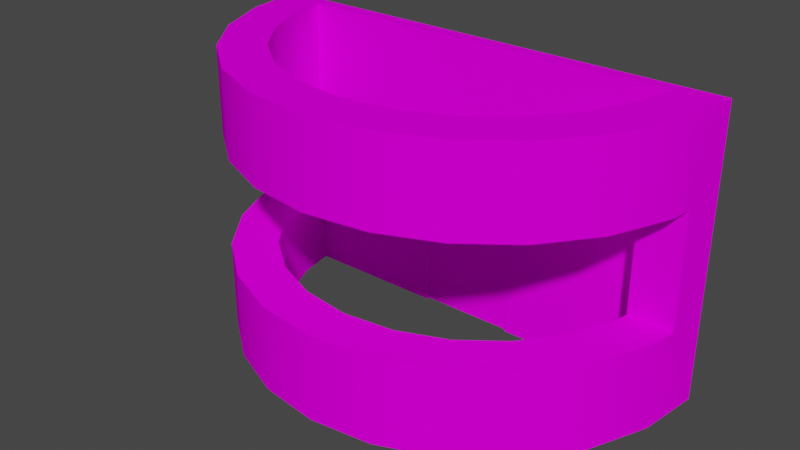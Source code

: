 # Source: VSL_lobbyinfostand.blend  (saved by Blender 2.93.20; exported with 4.5.12 LTS)
import bpy
from mathutils import Matrix  # noqa: F401  (used for matrix-valued properties, if any)

bpy.ops.wm.read_factory_settings(use_empty=True)
scene = bpy.context.scene
scene.name = 'Scene'

# ---- images (referenced by path relative to the original .blend; pixels are not part of the script)
import os
ASSET_DIR = os.environ.get("B2B_ASSET_DIR", "")  # directory of the original .blend (textures are referenced by path, not embedded)
HERE = os.path.dirname(os.path.abspath(__file__))  # packed textures are extracted next to this script under _unpacked/

def load_image(name, relpath, width, height, colorspace="sRGB"):
    """Load a texture the original file referenced (path relative to the .blend, or extracted next to this script)."""
    p = next((c for c in (os.path.join(HERE, relpath), os.path.join(ASSET_DIR, relpath)) if relpath and os.path.exists(c)), "")
    if p:
        img = bpy.data.images.load(p, check_existing=True)
        img.name = name
    else:  # same state as the original file: an image datablock whose file is absent (Cycles renders it pink)
        img = bpy.data.images.new(name, width, height)
        img.source = "FILE"
        img.filepath = "//" + (relpath or name)
    img.colorspace_settings.name = colorspace
    return img
img_vslliswallpaper_tiff = load_image('VSLliswallpaper.TIFF', 'VSLliswallpaper.TIFF', 1024, 1024, 'sRGB')
img_liscmlfp01_tiff = load_image('liscmlfp01.TIFF', 'liscmlfp01.TIFF', 1024, 1024, 'sRGB')
img_lisredwoodmap_tiff = load_image('lisredwoodmap.TIFF', 'lisredwoodmap.TIFF', 1024, 1024, 'sRGB')

# ---- materials (node trees are filled in below, after node groups)
mat_vslliswalltex01 = bpy.data.materials.new('VSLliswalltex01')
mat_vslliswalltex01.use_transparent_shadow = False
mat_vslliswalltex01.roughness = 0.9623
mat_vslliswalltex01.specular_intensity = 0.0
mat_vslliscm01 = bpy.data.materials.new('VSLliscm01')
mat_vslliscm01.use_transparent_shadow = False
mat_vslliscm01.roughness = 0.9623
mat_vslliscm01.specular_intensity = 0.0
mat_vsllisredwood = bpy.data.materials.new('VSLlisredwood')
mat_vsllisredwood.use_transparent_shadow = False
mat_vsllisredwood.roughness = 0.9623
mat_vsllisredwood.specular_intensity = 0.0

# ---- node groups
ng_auto_smooth = bpy.data.node_groups.new('Auto Smooth', 'GeometryNodeTree')
_s = ng_auto_smooth.interface.new_socket(name='Geometry', in_out='OUTPUT', socket_type='NodeSocketGeometry')
_s = ng_auto_smooth.interface.new_socket(name='Geometry', in_out='INPUT', socket_type='NodeSocketGeometry')
_s = ng_auto_smooth.interface.new_socket(name='Angle', in_out='INPUT', socket_type='NodeSocketFloat')
_s.subtype = 'ANGLE'
_s.min_value = 0.0
_s.max_value = 3.142
ng_auto_smooth.is_modifier = True
_N = ng_auto_smooth.nodes; _L = ng_auto_smooth.links
n0 = _N.new('NodeGroupOutput'); n0.name = 'Group Output'; n0.location = (480, -100)
n1 = _N.new('NodeGroupInput'); n1.name = 'Group Input'; n1.location = (-420, -300)
n2 = _N.new('NodeGroupInput'); n2.name = 'Group Input.001'; n2.location = (-60, -100)
n3 = _N.new('GeometryNodeSetShadeSmooth'); n3.name = 'Set Shade Smooth'; n3.location = (120, -100)
n3.domain = 'EDGE'
n4 = _N.new('GeometryNodeSetShadeSmooth'); n4.name = 'Set Shade Smooth.001'; n4.location = (300, -100)
n5 = _N.new('GeometryNodeInputMeshEdgeAngle'); n5.name = 'Edge Angle'; n5.location = (-420, -220)
n6 = _N.new('GeometryNodeInputEdgeSmooth'); n6.name = 'Is Edge Smooth'; n6.location = (-60, -160)
n7 = _N.new('GeometryNodeInputShadeSmooth'); n7.name = 'Is Face Smooth'; n7.location = (-240, -340)
n8 = _N.new('FunctionNodeBooleanMath'); n8.name = 'Boolean Math'; n8.location = (-60, -220)
n9 = _N.new('FunctionNodeCompare'); n9.name = 'Compare'; n9.location = (-240, -180)
n9.operation = 'LESS_EQUAL'
_L.new(n5.outputs[0], n9.inputs[0])
_L.new(n4.outputs[0], n0.inputs[0])
_L.new(n1.outputs[1], n9.inputs[1])
_L.new(n9.outputs[0], n8.inputs[0])
_L.new(n7.outputs[0], n8.inputs[1])
_L.new(n2.outputs[0], n3.inputs[0])
_L.new(n6.outputs[0], n3.inputs[1])
_L.new(n3.outputs[0], n4.inputs[0])
_L.new(n8.outputs[0], n3.inputs[2])
n0.is_active_output = True

# ---- material node trees
mat_vslliswalltex01.use_nodes = True; mat_vslliswalltex01.node_tree.nodes.clear()
_N = mat_vslliswalltex01.node_tree.nodes; _L = mat_vslliswalltex01.node_tree.links
n0 = _N.new('ShaderNodeBsdfPrincipled'); n0.name = 'Principled BSDF'; n0.location = (10, 300)
n0.distribution = 'GGX'
n0.subsurface_method = 'BURLEY'
n0.inputs[2].default_value = 0.9623
n0.inputs[3].default_value = 1.45
n0.inputs[13].default_value = 0.0
n0.inputs[27].default_value = (0.0, 0.0, 0.0, 1.0)
n0.inputs[28].default_value = 1.0
n1 = _N.new('ShaderNodeOutputMaterial'); n1.name = 'Material Output'; n1.location = (300, 300)
n2 = _N.new('ShaderNodeTexImage'); n2.name = 'Image Texture'; n2.location = (-300, 600)
n2.image = img_vslliswallpaper_tiff
_L.new(n0.outputs[0], n1.inputs[0])
_L.new(n2.outputs[0], n0.inputs[0])
n1.is_active_output = True
mat_vslliscm01.use_nodes = True; mat_vslliscm01.node_tree.nodes.clear()
_N = mat_vslliscm01.node_tree.nodes; _L = mat_vslliscm01.node_tree.links
n0 = _N.new('ShaderNodeBsdfPrincipled'); n0.name = 'Principled BSDF'; n0.location = (10, 300)
n0.distribution = 'GGX'
n0.subsurface_method = 'BURLEY'
n0.inputs[2].default_value = 0.9623
n0.inputs[3].default_value = 1.45
n0.inputs[13].default_value = 0.0
n0.inputs[27].default_value = (0.0, 0.0, 0.0, 1.0)
n0.inputs[28].default_value = 1.0
n1 = _N.new('ShaderNodeOutputMaterial'); n1.name = 'Material Output'; n1.location = (300, 300)
n2 = _N.new('ShaderNodeTexImage'); n2.name = 'Image Texture'; n2.location = (-300, 600)
n2.image = img_liscmlfp01_tiff
_L.new(n0.outputs[0], n1.inputs[0])
_L.new(n2.outputs[0], n0.inputs[0])
n1.is_active_output = True
mat_vsllisredwood.use_nodes = True; mat_vsllisredwood.node_tree.nodes.clear()
_N = mat_vsllisredwood.node_tree.nodes; _L = mat_vsllisredwood.node_tree.links
n0 = _N.new('ShaderNodeBsdfPrincipled'); n0.name = 'Principled BSDF'; n0.location = (10, 300)
n0.distribution = 'GGX'
n0.subsurface_method = 'BURLEY'
n0.inputs[2].default_value = 0.9623
n0.inputs[3].default_value = 1.45
n0.inputs[13].default_value = 0.0
n0.inputs[27].default_value = (0.0, 0.0, 0.0, 1.0)
n0.inputs[28].default_value = 1.0
n1 = _N.new('ShaderNodeOutputMaterial'); n1.name = 'Material Output'; n1.location = (300, 300)
n2 = _N.new('ShaderNodeTexImage'); n2.name = 'Image Texture'; n2.location = (-300, 600)
n2.image = img_lisredwoodmap_tiff
_L.new(n0.outputs[0], n1.inputs[0])
_L.new(n2.outputs[0], n0.inputs[0])
n1.is_active_output = True

# ---- world
world_world = bpy.data.worlds.new('World'); scene.world = world_world
world_world.use_nodes = True; world_world.node_tree.nodes.clear()
_N = world_world.node_tree.nodes; _L = world_world.node_tree.links
n0 = _N.new('ShaderNodeOutputWorld'); n0.name = 'World Output'; n0.location = (300, 300)
n1 = _N.new('ShaderNodeBackground'); n1.name = 'Background'; n1.location = (10, 300)
n1.inputs[0].default_value = (0.05088, 0.05088, 0.05088, 1.0)
_L.new(n1.outputs[0], n0.inputs[0])
n0.is_active_output = True
world_world.color = (0.05088, 0.05088, 0.05088)
world_world.use_sun_shadow = False
world_world.sun_shadow_jitter_overblur = 0.0

# ---- meshes
me_vsl_lobbyinfostand = bpy.data.meshes.new('VSL_lobbyinfostand')
me_vsl_lobbyinfostand.from_pydata([(-2.293, -1.38, -0.6743), (2.228, -1.38, -0.5355), (0.6921, -1.38, -0.5355), (-0.3141, -1.38, -0.5355), (2.699, 1.611, -0.6743), (-0.3141, 0.6172, -0.6743), (0.2029, 1.611, -0.5355), (0.6921, 0.6172, -0.5355), (-1.822, 1.611, -0.5355), (-2.239, -0.4648, -0.2641), (2.364, -0.4648, 0.5736), (2.364, -1.38, 0.5736), (0.2029, -1.38, 1.822), (-1.562, -0.4648, 1.091), (1.968, -1.38, 1.091), (-1.959, -0.4648, 0.5736), (-2.208, -1.38, -0.02832), (-1.045, -1.38, 1.487), (-0.4431, -1.38, 1.737), (-1.959, -1.38, 0.5736), (-1.562, -1.38, 1.091), (-1.045, -0.4648, 1.487), (-2.208, -0.4648, -0.02832), (0.8489, -1.38, 1.737), (1.451, -1.38, 1.487), (1.452, 0.7304, 1.486), (0.2029, 1.611, 1.822), (0.8489, 0.7304, 1.737), (-0.4431, 0.7304, 1.737), (-1.045, 1.611, 1.487), (-1.562, 1.611, 1.091), (2.364, 1.611, 0.5736), (-0.3141, 0.6172, -0.5355), (0.2029, 0.6172, -0.5355), (0.2029, 0.6172, -0.6743), (2.159, -0.4648, -0.1503), (2.159, -1.38, -0.1503), (-1.55, -1.38, 0.338), (-0.8094, -0.4648, 1.079), (-0.8094, -1.38, 1.079), (-1.229, -1.38, 0.7573), (1.635, -1.38, 0.7573), (1.635, -0.4648, 0.7573), (0.2029, -0.4648, 1.35), (0.2029, -1.38, 1.35), (-0.3211, -1.38, 1.281), (1.215, -1.38, 1.079), (0.7269, -1.38, 1.281), (0.7269, -0.4648, 1.281), (1.956, -1.38, 0.338), (1.956, -0.4648, 0.338), (1.956, 1.611, 0.338), (2.159, 1.611, -0.1503), (2.159, 0.7304, -0.1503), (0.7269, 1.611, 1.281), (1.215, 0.7304, 1.079), (0.7269, 0.7304, 1.281), (0.2029, 0.7304, 1.35), (-0.3211, 1.611, 1.281), (1.956, 0.7304, 0.338), (-1.55, 0.7304, 0.338), (0.6921, 0.6172, -0.6743), (2.179, -0.4648, -0.2641), (2.645, -0.4648, -0.2641), (-1.773, 0.7304, -0.2641), (2.699, -1.38, -0.6743), (-2.293, 1.611, -0.6743), (-2.239, 0.7304, -0.2641), (0.2029, 0.7304, 1.822), (-1.562, 0.7304, 1.091), (-1.55, 1.611, 0.338), (1.451, 1.611, 1.487), (1.635, 1.611, 0.7573), (-1.229, 0.7304, 0.7573), (-1.045, 0.7304, 1.487), (-2.208, 0.7304, -0.02832), (-1.959, 0.7304, 0.5736), (-0.4431, 1.611, 1.737), (1.968, 0.7304, 1.091), (1.635, 0.7304, 0.7573), (2.364, 0.7304, 0.5736), (-0.8094, 1.611, 1.079), (0.2029, 1.611, 1.35), (-1.753, -1.38, -0.1503), (-1.229, 1.611, 0.7573), (-1.959, 1.611, 0.5736), (0.8489, 1.611, 1.737), (1.215, 1.611, 1.079), (-2.208, 1.611, -0.02832), (1.968, 1.611, 1.091), (-0.8094, 0.7304, 1.079), (-0.3211, 0.7304, 1.281), (2.614, 1.611, -0.02832), (-1.822, -1.38, -0.5355), (2.614, -0.4648, -0.02832), (2.614, -1.38, -0.02832), (2.614, 0.7304, -0.02832), (2.645, 0.7304, -0.2641), (-1.753, 1.611, -0.1503), (2.228, 1.611, -0.5355), (0.2029, 1.611, -0.6743), (-0.3141, -1.38, -0.6743), (0.6921, -1.38, -0.6743), (2.179, 0.7304, -0.2641), (-1.753, 0.7304, -0.1503), (-1.753, -0.4648, -0.1503), (-0.3211, -0.4648, 1.281), (-0.4431, -0.4648, 1.737), (0.2029, -0.4648, 1.822), (1.215, -0.4648, 1.079), (1.968, -0.4648, 1.091), (0.8489, -0.4648, 1.737), (-1.55, -0.4648, 0.338), (-1.229, -0.4648, 0.7573), (1.451, -0.4648, 1.487), (-1.773, -0.4648, -0.2641), (-0.2014, -0.3149, -0.6446), (-0.2014, -0.5392, -0.6446), (-0.2784, -0.5392, -0.6446), (-0.2784, -0.3149, -0.6446), (-0.2784, -0.5392, -0.5658), (-0.2014, -0.3149, -0.5658), (-0.2014, -0.5392, -0.5658), (-0.2784, -0.3149, -0.5658), (-0.262, -0.3854, -0.5366), (-0.2295, -0.4038, -0.6741), (-0.2292, -0.3684, -0.5372), (-0.2677, -0.4044, -0.5296), (-0.251, -0.4015, -0.494), (-0.2398, -0.3852, -0.5428), (-0.2398, -0.3852, -0.6677), (-0.2292, -0.3684, -0.6736), (-0.2506, -0.4023, -0.5372), (-0.2292, -0.4044, -0.7154), (-0.2504, -0.366, -0.4951), (-0.2398, -0.3852, -0.7204), (-0.2286, -0.3689, -0.7165), (-0.2178, -0.3854, -0.5366), (-0.2504, -0.366, -0.7154), (-0.2119, -0.366, -0.6809), (-0.2178, -0.3854, -0.6741), (-0.216, -0.3852, -0.4951), (-0.2119, -0.366, -0.5296), (-0.257, -0.3541, -0.6859), (-0.2691, -0.3689, -0.6802), (-0.216, -0.3852, -0.7154), (-0.2398, -0.3852, -0.4901), (-0.2119, -0.366, -0.5032), (-0.2286, -0.3689, -0.494), (-0.2464, -0.4162, -0.5032), (-0.2295, -0.4038, -0.5366), (-0.2105, -0.4015, -0.5303), (-0.2691, -0.3689, -0.7079), (-0.2503, -0.367, -0.6741), (-0.2105, -0.4015, -0.6802), (-0.257, -0.3541, -0.5246), (-0.251, -0.4015, -0.7165), (-0.2636, -0.3852, -0.7154), (-0.262, -0.3854, -0.6741), (-0.2105, -0.4015, -0.7079), (-0.2503, -0.367, -0.5366), (-0.2226, -0.4162, -0.5246), (-0.2226, -0.4162, -0.5083), (-0.2013, -0.3852, -0.5083), (-0.2636, -0.3852, -0.4951), (-0.2691, -0.3689, -0.5026), (-0.2226, -0.4162, -0.7022), (-0.2292, -0.4044, -0.4951), (-0.2464, -0.4162, -0.6809), (-0.2691, -0.3689, -0.5303), (-0.2013, -0.3852, -0.6859), (-0.2398, -0.3487, -0.5164), (-0.2185, -0.3541, -0.5164), (-0.257, -0.3541, -0.5083), (-0.2783, -0.3852, -0.5246), (-0.2332, -0.3541, -0.5032), (-0.2185, -0.3541, -0.694), (-0.2054, -0.4044, -0.694), (-0.2036, -0.3689, -0.694), (-0.2013, -0.3852, -0.7022), (-0.2611, -0.4162, -0.694), (-0.2054, -0.4044, -0.5164), (-0.2398, -0.4217, -0.694), (-0.2464, -0.4162, -0.7072), (-0.2743, -0.366, -0.694), (-0.2332, -0.3541, -0.7072), (-0.257, -0.3541, -0.7022), (-0.2332, -0.3541, -0.5296), (-0.2783, -0.3852, -0.5083), (-0.2677, -0.4044, -0.7072), (-0.2611, -0.4162, -0.5164), (-0.2783, -0.3852, -0.6859), (-0.2783, -0.3852, -0.7022), (-0.2464, -0.4162, -0.5296), (-0.2398, -0.4217, -0.5164), (-0.2226, -0.4162, -0.6859), (-0.2119, -0.366, -0.7072), (-0.2036, -0.3689, -0.5164), (-0.2013, -0.3852, -0.5246), (-0.2398, -0.3487, -0.694), (-0.2332, -0.3541, -0.6809), (-0.2506, -0.4023, -0.6736), (-0.2677, -0.4044, -0.6809), (-0.276, -0.4015, -0.694), (-0.2743, -0.366, -0.5164), (-0.2677, -0.4044, -0.5032), (-0.276, -0.4015, -0.5164), (-0.2105, -0.4015, -0.5026), (-0.3142, -1.379, -0.5673), (0.6921, -1.379, -0.5673), (-0.3142, 0.6171, -0.5673), (0.6921, 0.6171, -0.5673), (0.6922, 0.6171, -0.6432), (0.6922, -1.379, -0.6432), (-0.3141, 0.6171, -0.6432), (-0.3141, -1.379, -0.6432)], [], [(66, 5, 101, 0), (98, 8, 66, 88), (93, 3, 32, 8), (168, 201, 202, 180), (4, 61, 100), (6, 7, 99), (6, 8, 32), (66, 100, 5), (16, 22, 9, 0), (92, 96, 97, 4), (67, 75, 88, 66), (102, 61, 4, 65), (71, 25, 78, 89), (153, 158, 124, 160), (45, 106, 43, 44), (115, 64, 67, 9), (23, 24, 114, 111), (56, 57, 82, 54), (58, 82, 57, 91), (73, 60, 70, 84), (87, 72, 79, 55), (107, 18, 12, 108), (160, 126, 131, 153), (20, 17, 21, 13), (74, 29, 30, 69), (88, 75, 76, 85), (47, 48, 109, 46), (102, 2, 7, 61), (25, 71, 86, 27), (49, 50, 35, 36), (11, 95, 94, 10), (108, 12, 23, 111), (6, 32, 33), (100, 34, 5), (119, 118, 117, 116), (62, 63, 97, 103), (210, 208, 209, 211), (41, 42, 50, 49), (81, 58, 91, 90), (120, 123, 121, 122), (80, 31, 89, 78), (28, 77, 29, 74), (54, 87, 55, 56), (69, 30, 85, 76), (106, 45, 39, 38), (98, 70, 60, 104), (114, 24, 14, 110), (125, 140, 137, 150), (32, 3, 101, 5), (32, 5, 34, 33), (21, 17, 18, 107), (19, 20, 13, 15), (42, 41, 46, 109), (48, 47, 44, 43), (7, 2, 1, 99), (100, 61, 34), (6, 33, 7), (84, 81, 90, 73), (110, 14, 11, 10), (4, 97, 65), (66, 0, 67), (105, 83, 93, 115), (111, 48, 43, 108), (82, 26, 86, 54), (94, 35, 50, 10), (91, 57, 68, 28), (13, 113, 112, 15), (84, 30, 29, 81), (51, 31, 92, 52), (21, 38, 113, 13), (15, 112, 105, 22), (10, 50, 42, 110), (90, 91, 28, 74), (52, 92, 4, 99), (114, 109, 48, 111), (72, 89, 31, 51), (107, 106, 38, 21), (58, 77, 26, 82), (104, 60, 76, 75), (73, 90, 74, 69), (57, 56, 27, 68), (110, 42, 109, 114), (36, 35, 62, 1), (98, 104, 64, 8), (94, 95, 65, 63), (103, 53, 52, 99), (99, 1, 103), (8, 64, 93), (97, 63, 65), (0, 9, 67), (63, 62, 35, 94), (22, 105, 115, 9), (115, 93, 64), (103, 1, 62), (100, 99, 4), (100, 6, 99), (100, 66, 8), (37, 112, 113, 40), (100, 8, 6), (22, 16, 19, 15), (112, 37, 83, 105), (40, 113, 38, 39), (56, 55, 25, 27), (108, 43, 106, 107), (70, 85, 30, 84), (60, 73, 69, 76), (98, 88, 85, 70), (59, 53, 96, 80), (81, 29, 77, 58), (64, 104, 75, 67), (54, 86, 71, 87), (87, 71, 89, 72), (79, 59, 80, 78), (53, 103, 97, 96), (34, 61, 7, 33), (77, 28, 68, 26), (53, 59, 51, 52), (213, 215, 214, 212), (201, 125, 150, 132), (59, 79, 72, 51), (132, 124, 158, 201), (55, 79, 78, 25), (140, 131, 126, 137), (156, 157, 138, 135), (127, 206, 174, 124), (136, 145, 133, 135), (181, 207, 162, 161), (126, 137, 150, 129), (201, 130, 153, 158), (183, 156, 135, 133), (131, 130, 125, 140), (130, 201, 125), (191, 203, 202, 158), (185, 136, 135, 138), (129, 150, 132), (130, 131, 153), (149, 167, 146, 128), (161, 150, 137, 151), (175, 134, 146, 148), (145, 136, 196), (170, 178, 139, 140), (171, 173, 134, 175), (157, 156, 189), (194, 193, 150, 161), (129, 160, 126), (148, 146, 167, 141), (163, 207, 181, 198), (144, 184, 191, 158), (182, 183, 133, 166), (157, 152, 186, 138), (142, 197, 198, 137), (163, 197, 147, 141), (188, 206, 205, 164), (124, 132, 127), (154, 177, 170, 140), (140, 139, 131), (189, 203, 192, 157), (137, 126, 142), (174, 204, 169, 124), (152, 157, 192), (164, 205, 128), (158, 202, 201), (141, 147, 148), (195, 154, 140, 125), (199, 185, 138, 186), (164, 134, 173, 165), (155, 160, 124, 169), (207, 163, 141), (158, 153, 143, 144), (182, 195, 125, 168), (141, 167, 162, 207), (199, 143, 153, 200), (196, 178, 179, 145), (194, 162, 167, 149), (165, 188, 164), (198, 181, 151, 137), (175, 148, 147, 172), (194, 161, 162), (159, 145, 179), (177, 159, 179, 170), (145, 159, 166, 133), (190, 205, 206, 127), (200, 131, 139, 176), (204, 165, 173, 155), (200, 153, 131), (171, 187, 160, 155), (171, 175, 172, 187), (184, 152, 192, 191), (193, 132, 150), (127, 132, 193, 190), (161, 151, 181), (155, 169, 204), (188, 165, 204, 174), (189, 156, 183, 180), (187, 126, 160), (168, 125, 201), (176, 185, 199, 200), (149, 128, 205, 190), (180, 183, 182, 168), (186, 152, 184, 143), (132, 124, 160, 129), (199, 186, 143), (176, 196, 136, 185), (172, 147, 197, 142), (142, 126, 187, 172), (178, 170, 179), (166, 159, 177, 195), (180, 202, 203, 189), (128, 146, 134, 164), (190, 193, 194, 149), (176, 139, 178, 196), (195, 177, 154), (171, 155, 173), (206, 188, 174), (203, 191, 192), (143, 184, 144), (182, 166, 195), (197, 163, 198), (26, 68, 27, 86), (96, 92, 31, 80)])
me_vsl_lobbyinfostand.polygons.foreach_set('use_smooth', [True] * 220)
me_vsl_lobbyinfostand.polygons.foreach_set('material_index', [0, 0, 0, 1, 0, 0, 0, 0, 0, 0, 0, 0, 0, 1, 0, 0, 0, 0, 0, 0, 0, 0, 1, 0, 0, 0, 0, 0, 0, 0, 0, 0, 0, 0, 1, 0, 2, 0, 0, 1, 0, 0, 0, 0, 0, 0, 0, 1, 0, 0, 0, 0, 0, 0, 0, 0, 0, 0, 0, 0, 0, 0, 1, 0, 1, 0, 1, 0, 0, 1, 1, 1, 0, 0, 1, 0, 1, 0, 0, 0, 0, 1, 0, 0, 0, 0, 0, 0, 0, 0, 1, 1, 0, 0, 0, 0, 0, 0, 0, 0, 0, 0, 0, 1, 0, 0, 0, 0, 0, 0, 0, 0, 0, 0, 0, 0, 0, 2, 1, 0, 1, 0, 1, 1, 1, 1, 1, 1, 1, 1, 1, 1, 1, 1, 1, 1, 1, 1, 1, 1, 1, 1, 1, 1, 1, 1, 1, 1, 1, 1, 1, 1, 1, 1, 1, 1, 1, 1, 1, 1, 1, 1, 1, 1, 1, 1, 1, 1, 1, 1, 1, 1, 1, 1, 1, 1, 1, 1, 1, 1, 1, 1, 1, 1, 1, 1, 1, 1, 1, 1, 1, 1, 1, 1, 1, 1, 1, 1, 1, 1, 1, 1, 1, 1, 1, 1, 1, 1, 1, 1, 1, 1, 1, 1, 1, 1, 1, 1, 0, 0])
_uv = me_vsl_lobbyinfostand.uv_layers.new(name='UVMap')
_uv.uv.foreach_set('vector', [2.07, 1.303, 0.8252, 0.678, 0.8252, -0.5781, 2.07, -0.5781, 0.1086, 0.5593, 0.09485, 0.6474, 0.000488, 0.6792, 0.01752, 0.5313, -0.7733, -0.5781, 0.1748, -0.5781, 0.1748, 0.678, -0.7733, 1.303, 0.45, 0.1762, 0.45, 0.3524, 0.35, 0.3238, 0.25, 0.1762, -1.07, 1.303, 0.1923, 0.678, 0.5, 1.303, 0.5, 1.303, 0.8077, 0.678, 1.773, 1.303, 0.5, 1.303, -0.7733, 1.303, 0.1748, 0.678, 2.07, 1.303, 0.5, 1.303, 0.8252, 0.678, 0.1214, -0.5781, 0.1214, -0.002502, -0.02685, -0.002502, -0.2849, -0.5781, 0.8786, 1.303, 0.8786, 0.7492, 1.027, 0.7492, 1.285, 1.303, -0.02685, 0.7492, 0.1214, 0.7492, 0.1214, 1.303, -0.2849, 1.303, 0.1923, -0.5781, 0.1923, 0.678, -1.07, 1.303, -1.07, -0.5781, 1.285, 1.303, 1.286, 0.7492, 1.61, 0.7492, 1.61, 1.303, 0.09357, 0.000488, 0.25, 0.000488, 0.25, 0.9995, 0.09357, 0.9995, 0.8296, -0.5781, 0.8296, -0.002502, 0.5, -0.002502, 0.5, -0.5781, -0.7427, -0.002502, -0.7427, 0.7492, -1.036, 0.7492, -1.036, -0.002502, 0.9063, -0.5781, 1.285, -0.5781, 1.285, -0.002502, 0.9063, -0.002502, 0.1704, 0.7492, 0.5, 0.7492, 0.5, 1.303, 0.1704, 1.303, 0.8296, 1.303, 0.5, 1.303, 0.5, 0.7492, 0.8296, 0.7492, 0.3845, 0.7492, 0.6483, 0.7492, 0.6483, 1.303, 0.3845, 1.303, -0.1367, 1.303, -0.4004, 1.303, -0.4004, 0.7492, -0.1367, 0.7492, 0.09369, -0.002502, 0.09369, -0.5781, 0.5, -0.5781, 0.5, -0.002502, 0.09357, 0.9995, -0.09357, 0.9995, -0.09357, 0.000488, 0.09357, 0.000488, -0.61, -0.5781, -0.2849, -0.5781, -0.2849, -0.002502, -0.61, -0.002502, -0.2849, 0.7492, -0.2849, 1.303, -0.61, 1.303, -0.61, 0.7492, 0.1214, 1.303, 0.1214, 0.7492, 0.5, 0.7492, 0.5, 1.303, 0.1704, -0.5781, 0.1704, -0.002502, -0.1367, -0.002502, -0.1367, -0.5781, -0.2849, -0.5781, -0.1976, -0.5781, -0.1976, 0.678, -0.2849, 0.678, 1.286, 0.7492, 1.285, 1.303, 0.9063, 1.303, 0.9063, 0.7492, 0.3517, -0.5781, 0.3517, -0.002502, 0.04468, -0.002502, 0.04468, -0.5781, 0.5, -0.5781, 0.8786, -0.5781, 0.8786, -0.002502, 0.5, -0.002502, 0.5, -0.002502, 0.5, -0.5781, 0.9063, -0.5781, 0.9063, -0.002502, 0.5, 1.303, 0.1748, 0.678, 0.5, 0.678, 0.5, 1.303, 0.5, 0.678, 0.8252, 0.678, 0.3738, 0.2119, 0.3738, 0.8931, 0.6259, 0.8933, 0.6259, 0.2115, 1.743, -0.002502, 2.036, -0.002502, 2.036, 0.7492, 1.743, 0.7492, 0.9995, 0.000488, 0.9995, 0.9995, 0.000549, 0.9995, 0.000549, 0.000488, 0.6155, -0.5781, 0.6155, -0.002502, 0.3517, -0.002502, 0.3517, -0.5781, 1.137, 1.303, 0.8296, 1.303, 0.8296, 0.7492, 1.137, 0.7492, 0.1262, 0.8931, 0.1262, 0.2119, -0.1259, 0.2115, -0.1259, 0.8933, 0.5, 0.7492, 0.5, 1.303, 0.1749, 1.303, 0.1749, 0.7492, 0.09369, 0.7492, 0.09369, 1.303, -0.2849, 1.303, -0.2849, 0.7492, 0.1704, 1.303, -0.1367, 1.303, -0.1367, 0.7492, 0.1704, 0.7492, 0.8251, 0.7492, 0.8251, 1.303, 0.5, 1.303, 0.5, 0.7492, 0.8296, -0.002502, 0.8296, -0.5781, 1.137, -0.5781, 1.137, -0.002502, 0.9553, 1.303, 0.6483, 1.303, 0.6483, 0.7492, 0.9553, 0.7492, 1.285, -0.002502, 1.285, -0.5781, 1.61, -0.5781, 1.61, -0.002502, 0.5936, 0.000488, 0.75, 0.000488, 0.75, 0.9995, 0.5936, 0.9995, 1.198, 0.678, 1.198, -0.5781, 1.285, -0.5781, 1.285, 0.678, 0.8252, 1.198, 0.8252, 1.285, 0.5, 1.285, 0.5, 1.198, -0.2849, -0.002502, -0.2849, -0.5781, 0.09369, -0.5781, 0.09369, -0.002502, 0.5, -0.5781, 0.8251, -0.5781, 0.8251, -0.002502, 0.5, -0.002502, -0.4004, -0.002502, -0.4004, -0.5781, -0.1367, -0.5781, -0.1367, -0.002502, 0.1704, -0.002502, 0.1704, -0.5781, 0.5, -0.5781, 0.5, -0.002502, 0.8077, 0.678, 0.8077, -0.5781, 1.773, -0.5781, 1.773, 1.303, 0.5, 1.303, 0.1923, 0.678, 0.5, 0.678, 0.5, 1.303, 0.5, 0.678, 0.8077, 0.678, 1.4, 1.303, 1.137, 1.303, 1.137, 0.7492, 1.4, 0.7492, 0.1749, -0.002502, 0.1749, -0.5781, 0.5, -0.5781, 0.5, -0.002502, 1.285, 1.303, 1.027, 0.7492, 1.285, -0.5781, -0.2849, 1.303, -0.2849, -0.5781, -0.02685, 0.7492, 0.9553, -0.002502, 0.9553, -0.5781, 1.198, -0.5781, 1.027, -0.002502, 0.5996, 0.04126, 0.5808, 0.2593, 0.5, 0.2263, 0.5, 0.000488, 0.5, 0.2158, 0.5, 0.1078, 0.6293, 0.1273, 0.6049, 0.2316, 0.8718, 0.8866, 0.8016, 0.945, 0.7704, 0.7111, 0.8334, 0.5983, 0.3928, 0.1824, 0.5, 0.161, 0.5, 0.01465, 0.3679, 0.04102, 0.2278, 0.3506, 0.2792, 0.5103, 0.2296, 0.7111, 0.1666, 0.5983, 0.2135, 0.3515, 0.1468, 0.2752, 0.2502, 0.1844, 0.2974, 0.2778, 0.8509, 0.4474, 0.9326, 0.3936, 0.9825, 0.5313, 0.8914, 0.5593, 0.3075, 0.1606, 0.3439, 0.3562, 0.2792, 0.5103, 0.2278, 0.3506, 0.1666, 0.5983, 0.2296, 0.7111, 0.1984, 0.945, 0.1282, 0.8866, 0.8334, 0.5983, 0.7704, 0.7111, 0.7208, 0.5103, 0.7722, 0.3506, 0.2929, 0.2452, 0.3928, 0.1824, 0.3679, 0.04102, 0.2448, 0.1185, 0.8914, 0.5593, 0.9825, 0.5313, 0.9995, 0.6792, 0.9052, 0.6474, 0.6926, 0.1608, 0.6561, 0.3562, 0.5808, 0.2593, 0.5996, 0.04126, 0.7865, 0.3515, 0.8532, 0.2752, 0.9326, 0.3936, 0.8509, 0.4474, 0.4004, 0.04126, 0.4192, 0.2593, 0.3439, 0.3562, 0.3075, 0.1606, 0.3951, 0.2316, 0.3707, 0.1273, 0.5, 0.1078, 0.5, 0.2158, 0.09998, 0.6268, 0.1414, 0.4752, 0.05786, 0.402, 0.006836, 0.5889, 0.2072, 0.345, 0.2929, 0.2452, 0.2448, 0.1185, 0.139, 0.2416, 0.5, 0.161, 0.6072, 0.1824, 0.6321, 0.04102, 0.5, 0.01465, 0.7722, 0.3506, 0.7208, 0.5103, 0.6561, 0.3562, 0.6926, 0.1608, 0.04468, -0.5781, 0.04468, -0.002502, -0.02685, -0.002502, -0.1976, -0.5781, 0.9553, 1.303, 0.9553, 0.7492, 1.027, 0.7492, 1.198, 1.303, 0.8786, -0.002502, 0.8786, -0.5781, 1.285, -0.5781, 1.027, -0.002502, -0.02685, 0.7492, 0.04468, 0.7492, 0.04468, 1.303, -0.1976, 1.303, -0.1976, 1.303, -0.1976, -0.5781, -0.02685, 0.7492, 1.198, 1.303, 1.027, 0.7492, 1.198, -0.5781, 1.027, 0.7492, 1.027, -0.002502, 1.285, -0.5781, -0.2849, -0.5781, -0.02685, -0.002502, -0.02685, 0.7492, 0.8766, 0.9995, 0.8047, 0.9995, 0.8016, 0.945, 0.8718, 0.8866, 0.1282, 0.8866, 0.1984, 0.945, 0.1953, 0.9995, 0.1234, 0.9995, 1.027, -0.002502, 1.198, -0.5781, 1.027, 0.7492, -0.02685, 0.7492, -0.1976, -0.5781, -0.02685, -0.002502, 0.5, 0.6792, 0.9052, 0.6474, 0.9995, 0.6792, 0.5, 0.6792, 0.5, 0.6474, 0.9052, 0.6474, 0.5, 0.6792, 0.000488, 0.6792, 0.09485, 0.6474, 0.6483, -0.5781, 0.6483, -0.002502, 0.3845, -0.002502, 0.3845, -0.5781, 0.5, 0.6792, 0.09485, 0.6474, 0.5, 0.6474, 0.1214, -0.002502, 0.1214, -0.5781, 0.5, -0.5781, 0.5, -0.002502, 0.6483, -0.002502, 0.6483, -0.5781, 0.9553, -0.5781, 0.9553, -0.002502, 1.4, -0.5781, 1.4, -0.002502, 1.137, -0.002502, 1.137, -0.5781, 0.6072, 0.1824, 0.7071, 0.2452, 0.7555, 0.1187, 0.6321, 0.04102, 0.5, 0.000488, 0.5, 0.2263, 0.4192, 0.2593, 0.4004, 0.04126, 0.1491, 0.4474, 0.06744, 0.3936, 0.1468, 0.2752, 0.2135, 0.3515, 0.1414, 0.4752, 0.2072, 0.345, 0.139, 0.2416, 0.05786, 0.402, 0.1086, 0.5593, 0.01752, 0.5313, 0.06744, 0.3936, 0.1491, 0.4474, 0.8586, 0.4752, 0.9, 0.6268, 0.9932, 0.5889, 0.9421, 0.402, 0.2974, 0.2778, 0.2502, 0.1844, 0.3707, 0.1273, 0.3951, 0.2316, 0.09583, 0.6621, 0.09998, 0.6268, 0.006836, 0.5889, 0.000488, 0.6621, 0.6049, 0.2316, 0.6293, 0.1273, 0.7498, 0.1844, 0.7026, 0.2778, 0.7026, 0.2778, 0.7498, 0.1844, 0.8532, 0.2752, 0.7865, 0.3515, 0.7928, 0.345, 0.8586, 0.4752, 0.9421, 0.402, 0.861, 0.2416, 0.9, 0.6268, 0.9042, 0.6621, 0.9995, 0.6621, 0.9932, 0.5889, 0.5, 1.285, 0.1923, 1.285, 0.1923, 1.198, 0.5, 1.198, 0.09369, 1.303, 0.09369, 0.7492, 0.5, 0.7492, 0.5, 1.303, 0.04468, 0.7492, 0.3517, 0.7492, 0.3517, 1.303, 0.04468, 1.303, 0.9995, 0.9995, 0.000549, 0.9995, 0.000549, 0.000488, 0.9995, 0.000488, 0.4064, 0.000488, 0.5936, 0.000488, 0.5936, 0.9995, 0.4064, 0.9995, 0.3517, 0.7492, 0.6155, 0.7492, 0.6155, 1.303, 0.3517, 1.303, 0.4064, 0.9995, 0.25, 0.9995, 0.25, 0.000488, 0.4064, 0.000488, 0.7071, 0.2452, 0.7928, 0.345, 0.861, 0.2416, 0.7555, 0.1187, 0.75, 0.000488, 0.9064, 0.000488, 0.9064, 0.9995, 0.75, 0.9995, 0.04999, 0.3524, 0.09998, 0.5, 0.04999, 0.6762, 0.0, 0.5, 0.15, 0.3238, 0.25, 0.3524, 0.2, 0.5, 0.09998, 0.5, 0.95, 0.6476, 0.9, 0.5, 0.95, 0.3238, 1.0, 0.5, 0.75, 0.3238, 0.65, 0.3524, 0.65, 0.1762, 0.85, 0.1762, 0.95, 0.6476, 0.9, 0.5, 0.95, 0.3238, 1.0, 0.5, 0.45, 0.3524, 0.5, 0.5, 0.45, 0.6762, 0.4, 0.5, 0.04999, 0.1762, 0.04999, 0.3524, 0.0, 0.5, -0.04999, 0.3238, 0.55, 0.6476, 0.5, 0.5, 0.55, 0.3238, 0.6, 0.5, 0.5, 0.5, 0.45, 0.3524, 0.55, 0.3238, 0.3, 0.5, 0.25, 0.3524, 0.35, 0.3238, 0.4, 0.5, -0.04999, 0.8238, -0.04999, 0.6476, 0.0, 0.5, 0.04999, 0.6762, 0.0, 0.5, -0.04999, 0.3238, 0.04999, 0.3524, 0.5, 0.5, 0.55, 0.6476, 0.45, 0.6762, 0.45, 0.1762, 0.55, 0.3238, 0.5, 0.5, 0.45, 0.3524, 0.85, 0.1762, 0.95, 0.3238, 0.9, 0.5, 0.85, 0.3524, 0.55, 0.8238, 0.45, 0.6762, 0.5, 0.5, 0.55, 0.6476, 0.9, 0.5, 0.95, 0.6476, 0.85, 0.6762, 0.7, 0.5, 0.75, 0.6476, 0.65, 0.6762, 0.6, 0.5, 0.45, 1.0, 0.35, 0.8238, 0.45, 0.6762, 0.55, 0.8238, 0.09998, 0.5, 0.04999, 0.3524, 0.15, 0.3238, -0.04999, 0.0, 0.04999, 0.1762, -0.04999, 0.3238, -0.15, 0.1762, 0.0, 0.5, 0.04999, 0.6762, -0.04999, 0.6476, 0.55, 0.6476, 0.5, 0.5, 0.55, 0.3238, 0.6, 0.5, 0.7, 0.5, 0.65, 0.3524, 0.75, 0.3238, 0.8, 0.5, 0.35, 0.6476, 0.25, 0.6762, 0.3, 0.5, 0.4, 0.5, -0.04999, 0.0, 0.04999, 0.1762, -0.04999, 0.3238, -0.15, 0.1762, 0.09998, 0.5, 0.15, 0.6476, 0.15, 0.8238, 0.04999, 0.6762, 0.85, 0.6762, 0.75, 0.6476, 0.8, 0.5, 0.9, 0.5, 0.7, 0.5, 0.75, 0.6476, 0.65, 0.6762, 0.6, 0.5, 0.3, 0.5, 0.25, 0.3524, 0.35, 0.3238, 0.4, 0.5, 0.09998, 0.5, 0.04999, 0.3524, 0.15, 0.3238, 0.65, 0.3524, 0.75, 0.3238, 0.7, 0.5, 0.6, 0.5, 0.6, 0.5, 0.65, 0.6762, 0.55, 0.6476, 0.15, 0.3238, 0.25, 0.3524, 0.2, 0.5, 0.09998, 0.5, 0.9, 0.5, 0.95, 0.6476, 0.85, 0.6762, 0.2, 0.5, 0.25, 0.6762, 0.15, 0.6476, 0.09998, 0.5, 0.15, 0.6476, 0.09998, 0.5, 0.2, 0.5, 0.4, 0.5, 0.35, 0.3238, 0.45, 0.3524, 0.4, 0.5, 0.35, 0.3238, 0.45, 0.3524, 0.6, 0.5, 0.65, 0.6762, 0.55, 0.6476, 0.65, 0.1762, 0.65, 0.3524, 0.6, 0.5, 0.55, 0.3238, 0.04999, 1.0, -0.04999, 0.8238, 0.04999, 0.6762, 0.15, 0.8238, 0.4, 0.5, 0.45, 0.6762, 0.35, 0.8238, 0.35, 0.6476, 0.15, 0.8238, 0.04999, 0.6762, 0.09998, 0.5, 0.15, 0.6476, 0.65, 0.3524, 0.7, 0.5, 0.6, 0.5, 0.4, 0.5, 0.45, 0.6762, 0.35, 0.8238, 0.35, 0.6476, 0.55, 0.0, 0.65, 0.1762, 0.55, 0.3238, 0.45, 0.1762, 0.6, 0.5, 0.55, 0.3238, 0.65, 0.1762, 0.65, 0.3524, 0.45, 1.0, 0.35, 0.8238, 0.45, 0.6762, 0.55, 0.8238, 0.85, 0.6762, 0.75, 0.6476, 0.8, 0.5, 0.9, 0.5, 0.55, 0.0, 0.65, 0.1762, 0.55, 0.3238, 0.45, 0.1762, 0.35, 0.6476, 0.3, 0.5, 0.4, 0.5, 0.8, 0.5, 0.75, 0.3238, 0.85, 0.3524, 0.9, 0.5, 0.55, 0.8238, 0.55, 0.6476, 0.65, 0.6762, 0.75, 0.8238, 0.75, 0.0, 0.85, 0.1762, 0.65, 0.1762, 0.85, 0.3524, 0.9, 0.5, 0.8, 0.5, 0.75, 0.3238, 0.85, 0.3524, 0.8, 0.5, 0.7, 0.5, 0.9, 0.5, 0.85, 0.3524, 0.85, 0.1762, 0.95, 0.3238, 0.25, 0.1762, 0.35, 0.3238, 0.25, 0.3524, 0.15, 0.3238, 0.55, 0.8238, 0.55, 0.6476, 0.65, 0.6762, 0.75, 0.8238, 0.25, 0.6762, 0.35, 0.6476, 0.35, 0.8238, 0.15, 0.8238, 0.55, 0.8238, 0.45, 0.6762, 0.55, 0.6476, 0.04999, 1.0, -0.04999, 0.8238, 0.04999, 0.6762, 0.15, 0.8238, 0.65, 1.0, 0.55, 0.8238, 0.75, 0.8238, 0.95, 0.8238, 0.25, 0.6762, 0.15, 0.6476, 0.2, 0.5, 0.3, 0.5, 0.04999, 0.1762, 0.04999, 0.3524, -0.04999, 0.3238, 0.15, 0.3238, 0.04999, 0.3524, 0.04999, 0.1762, 0.25, 0.1762, 0.85, 0.1762, 0.85, 0.3524, 0.75, 0.3238, 0.15, 0.8238, 0.15, 0.6476, 0.25, 0.6762, 0.3, 0.5, 0.35, 0.6476, 0.25, 0.6762, 0.2, 0.5, 0.15, 0.3238, 0.04999, 0.3524, 0.04999, 0.1762, 0.25, 0.1762, -0.04999, 0.8238, -0.04999, 0.6476, 0.04999, 0.6762, 0.45, 0.1762, 0.55, 0.3238, 0.45, 0.3524, 0.75, 0.8238, 0.95, 0.8238, 0.65, 1.0, 0.55, 0.8238, 0.45, 0.1762, 0.45, 0.3524, 0.35, 0.3238, 0.25, 0.1762, 0.25, 0.1762, 0.04999, 0.1762, 0.35, 0.0, 0.45, 0.1762, 0.15, 0.8238, 0.15, 0.6476, 0.25, 0.6762, 0.35, 0.8238, 0.04999, 0.3524, 0.09998, 0.5, 0.04999, 0.6762, 0.0, 0.5, 0.25, 1.0, 0.15, 0.8238, 0.35, 0.8238, 0.75, 0.8238, 0.85, 0.6762, 0.95, 0.6476, 0.95, 0.8238, 0.75, 0.8238, 0.65, 0.6762, 0.75, 0.6476, 0.85, 0.6762, 0.85, 0.6762, 0.95, 0.6476, 0.95, 0.8238, 0.75, 0.8238, 0.75, 0.6476, 0.7, 0.5, 0.8, 0.5, 0.85, 0.1762, 0.85, 0.3524, 0.75, 0.3238, 0.65, 0.1762, 0.25, 0.1762, 0.35, 0.3238, 0.25, 0.3524, 0.15, 0.3238, 0.45, 0.3524, 0.5, 0.5, 0.45, 0.6762, 0.4, 0.5, 0.25, 0.1762, 0.04999, 0.1762, 0.35, 0.0, 0.45, 0.1762, 0.75, 0.8238, 0.65, 0.6762, 0.75, 0.6476, 0.85, 0.6762, 0.65, 0.1762, 0.75, 0.3238, 0.65, 0.3524, 0.25, 1.0, 0.15, 0.8238, 0.35, 0.8238, 0.25, 0.3524, 0.3, 0.5, 0.2, 0.5, 0.25, 0.3524, 0.3, 0.5, 0.2, 0.5, 0.35, 0.8238, 0.25, 0.6762, 0.35, 0.6476, 0.75, 0.0, 0.85, 0.1762, 0.65, 0.1762, 0.75, 0.6476, 0.7, 0.5, 0.8, 0.5, 0.5, 1.303, 0.5, 0.7492, 0.9063, 0.7492, 0.9063, 1.303, 0.8786, 0.7492, 0.8786, 1.303, 0.5, 1.303, 0.5, 0.7492])
me_vsl_lobbyinfostand.materials.append(mat_vslliswalltex01)
me_vsl_lobbyinfostand.materials.append(mat_vslliscm01)
me_vsl_lobbyinfostand.materials.append(mat_vsllisredwood)
me_vsl_lobbyinfostand.use_remesh_fix_poles = True
me_vsl_lobbyinfostand.use_remesh_preserve_attributes = False
me_vsl_lobbyinfostand.update()

# ---- objects
ob_vsl_lobbyinfostand = bpy.data.objects.new('VSL_lobbyinfostand', me_vsl_lobbyinfostand)

# ---- transforms, parenting, visibility, modifiers, constraints
ob_vsl_lobbyinfostand.location = (-0.1867, -11.27, 2.385)
ob_vsl_lobbyinfostand.rotation_euler = (1.571, 0.0, 0.0)
_m = ob_vsl_lobbyinfostand.modifiers.new('Auto Smooth', 'NODES')
_m.node_group = ng_auto_smooth
_gi = [s.identifier for s in ng_auto_smooth.interface.items_tree if s.item_type == 'SOCKET' and s.in_out == 'INPUT']
_m[_gi[1]] = 1.047  # Angle
_m = ob_vsl_lobbyinfostand.modifiers.new('WeightedNormal', 'WEIGHTED_NORMAL')
_m.keep_sharp = True

# ---- collection membership
scene.collection.objects.link(ob_vsl_lobbyinfostand)

# ---- scene / render settings (as saved in the file)
scene.frame_start = 1; scene.frame_end = 250; scene.frame_set(1)
scene.render.engine = 'BLENDER_EEVEE_NEXT'
scene.cycles.use_denoising = False
scene.cycles.samples = 128
scene.cycles.sampling_pattern = 'TABULATED_SOBOL'
scene.cycles.use_adaptive_sampling = False
scene.cycles.use_light_tree = False
scene.view_settings.view_transform = 'Filmic'
bpy.context.view_layer.update()

# ---- added for rendering (the .blend has no active camera and no usable light): camera, sun
cam_auto = bpy.data.cameras.new('AutoCamera')
cam_auto.lens = 50.0
cam_auto.sensor_width = 36.0
cam_auto.clip_end = 1000.0
ob_auto_camera = bpy.data.objects.new('AutoCamera', cam_auto)
scene.collection.objects.link(ob_auto_camera)
ob_auto_camera.location = (5.89188, -18.8746, 7.20154)
ob_auto_camera.rotation_euler = (1.09748, -7.21219e-08, 0.694738)
scene.camera = ob_auto_camera
light_auto_sun = bpy.data.lights.new('AutoSun', 'SUN')
light_auto_sun.energy = 3.0
light_auto_sun.angle = 0.0523599
ob_auto_sun = bpy.data.objects.new('AutoSun', light_auto_sun)
scene.collection.objects.link(ob_auto_sun)
ob_auto_sun.rotation_euler = (0.872665, 0.174533, 0.523599)
bpy.context.view_layer.update()
